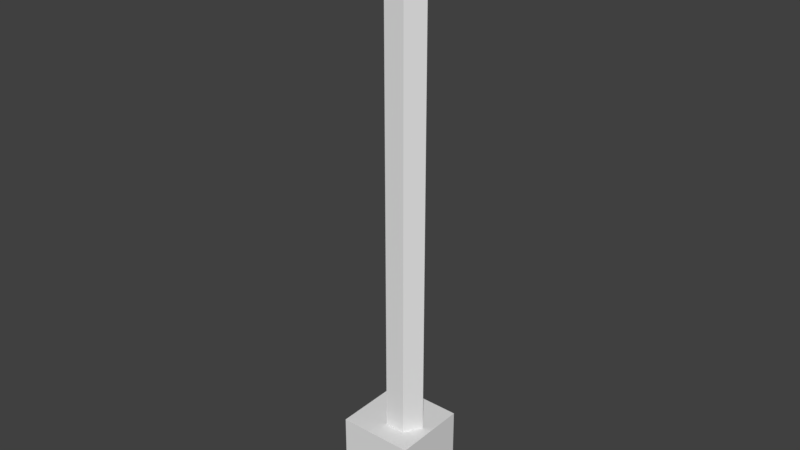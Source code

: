 # Source: cellar_furnace.blend  (saved by Blender 2.79.0; exported with 4.5.12 LTS)
import bpy
from mathutils import Matrix  # noqa: F401  (used for matrix-valued properties, if any)

bpy.ops.wm.read_factory_settings(use_empty=True)
scene = bpy.context.scene
scene.name = 'Scene'

# ---- collections
col_collection_1 = bpy.data.collections.new('Collection 1'); scene.collection.children.link(col_collection_1)

# ---- materials (node trees are filled in below, after node groups)
mat_material = bpy.data.materials.new('Material')
mat_material.alpha_threshold = 0.0
mat_material.use_transparent_shadow = False
mat_material.roughness = 0.5
mat_material.line_color = (0.0, 0.0, 0.0, 1.0)

# ---- material node trees

# ---- world
world_world = bpy.data.worlds.new('World'); scene.world = world_world
world_world.color = (0.05088, 0.05088, 0.05088)
world_world.use_sun_shadow = False
world_world.sun_shadow_jitter_overblur = 0.0
world_world.cycles.sampling_method = 'MANUAL'

# ---- meshes
me_cube = bpy.data.meshes.new('Cube')
me_cube.from_pydata([(0.5, -0.5, 2.98e-08), (-0.5, -0.5, 2.98e-08), (-0.5, 0.5, 2.98e-08), (0.5, 0.5, 2.98e-08), (0.5, -0.5, 1.2), (-0.5, -0.5, 1.2), (-0.5, 0.5, 1.2), (0.5, 0.5, 1.2), (0.3791, -1.913e-07, 1.151), (0.3791, -1.913e-07, 8.0), (0.2438, -0.2344, 1.151), (0.2438, -0.2344, 8.0), (-0.02681, -0.2344, 1.151), (-0.02681, -0.2344, 8.0), (-0.1621, -1.59e-07, 1.151), (-0.1621, -1.59e-07, 8.0)], [], [(4, 7, 6, 5), (0, 4, 5, 1), (1, 5, 6, 2), (4, 0, 3, 7), (8, 9, 11, 10), (10, 11, 13, 12), (12, 13, 15, 14)])
_uv = me_cube.uv_layers.new(name='UVMap')
_uv.uv.foreach_set('vector', [0.25, 0.25, 0.25, 0.375, 0.125, 0.375, 0.125, 0.25, 0.125, 0.3438, 0.125, 0.5, 0.0, 0.5, 0.0, 0.3438, 0.25, 0.375, 0.25, 0.5, 0.125, 0.5, 0.125, 0.375, 0.125, 0.5, 0.125, 0.375, 0.25, 0.375, 0.25, 0.5, 0.25, 0.25, 0.25, 0.375, 0.125, 0.375, 0.125, 0.25, 0.25, 0.25, 0.25, 0.375, 0.125, 0.375, 0.125, 0.25, 0.25, 0.25, 0.25, 0.375, 0.125, 0.375, 0.125, 0.25])
me_cube.materials.append(mat_material)
me_cube.use_remesh_preserve_volume = False
me_cube.use_remesh_preserve_attributes = False
me_cube.use_mirror_vertex_groups = False
me_cube.update()

# ---- objects
ob_cube = bpy.data.objects.new('Cube', me_cube)

# ---- transforms, parenting, visibility, modifiers, constraints
ob_cube.location = (0.0, 0.0, 0.0)
ob_cube.lock_rotations_4d = False
ob_cube.empty_display_type = 'ARROWS'
ob_cube.lineart.crease_threshold = 0.0

# ---- collection membership
col_collection_1.objects.link(ob_cube)

# ---- scene / render settings (as saved in the file)
scene.frame_start = 1; scene.frame_end = 250; scene.frame_set(1)
scene.render.engine = 'BLENDER_EEVEE_NEXT'
scene.render.resolution_percentage = 50
scene.render.dither_intensity = 0.0
scene.cycles.use_denoising = False
scene.cycles.samples = 128
scene.cycles.sampling_pattern = 'TABULATED_SOBOL'
scene.cycles.use_adaptive_sampling = False
scene.cycles.use_light_tree = False
scene.cycles.blur_glossy = 0.0
scene.cycles.sample_clamp_indirect = 0.0
scene.view_settings.view_transform = 'Standard'
bpy.context.view_layer.update()

# ---- added for rendering (the .blend has no active camera and no usable light): camera, sun
cam_auto = bpy.data.cameras.new('AutoCamera')
cam_auto.lens = 50.0
cam_auto.sensor_width = 36.0
cam_auto.clip_end = 1000.0
ob_auto_camera = bpy.data.objects.new('AutoCamera', cam_auto)
scene.collection.objects.link(ob_auto_camera)
ob_auto_camera.location = (7.51656, -9.01987, 10.0132)
ob_auto_camera.rotation_euler = (1.09748, -7.21219e-08, 0.694738)
scene.camera = ob_auto_camera
light_auto_sun = bpy.data.lights.new('AutoSun', 'SUN')
light_auto_sun.energy = 3.0
light_auto_sun.angle = 0.0523599
ob_auto_sun = bpy.data.objects.new('AutoSun', light_auto_sun)
scene.collection.objects.link(ob_auto_sun)
ob_auto_sun.rotation_euler = (0.872665, 0.174533, 0.523599)
bpy.context.view_layer.update()
